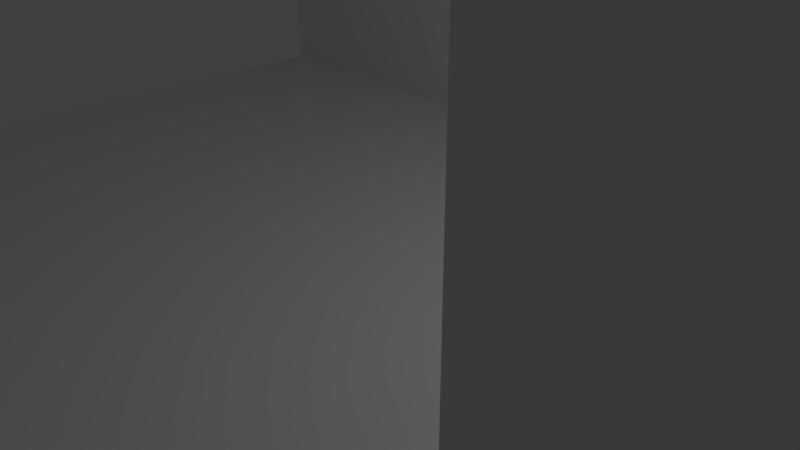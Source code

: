 # Source: studio.blend  (saved by Blender 2.79.0; exported with 4.5.12 LTS)
import bpy
from mathutils import Matrix  # noqa: F401  (used for matrix-valued properties, if any)

bpy.ops.wm.read_factory_settings(use_empty=True)
scene = bpy.context.scene
scene.name = 'Scene'

# ---- collections
col_collection_1 = bpy.data.collections.new('Collection 1'); scene.collection.children.link(col_collection_1)

# ---- materials (node trees are filled in below, after node groups)
mat_shell_material = bpy.data.materials.new('shell_material')
mat_shell_material.alpha_threshold = 0.0
mat_shell_material.use_transparent_shadow = False
mat_shell_material.roughness = 0.5
mat_shell_material.line_color = (0.0, 0.0, 0.0, 1.0)

# ---- material node trees

# ---- world
world_world = bpy.data.worlds.new('World'); scene.world = world_world
world_world.color = (0.05088, 0.05088, 0.05088)
world_world.use_sun_shadow = False
world_world.sun_shadow_jitter_overblur = 0.0
world_world.cycles.sampling_method = 'MANUAL'

# ---- cameras
cam_camera = bpy.data.cameras.new('Camera')
cam_camera.clip_end = 100.0
cam_camera.lens = 35.0
cam_camera.sensor_width = 32.0
cam_camera.sensor_height = 18.0
cam_camera.ortho_scale = 7.314
cam_camera.dof.focus_distance = 0.0
cam_camera.dof.aperture_fstop = 128.0

# ---- lights
light_lamp = bpy.data.lights.new('Lamp', 'POINT')
light_lamp.transmission_factor = 0.0
light_lamp.cutoff_distance = 30.0
light_lamp.energy = 100.0
light_lamp.shadow_buffer_clip_start = 1.001
light_lamp.shadow_soft_size = 0.1
light_lamp.shadow_maximum_resolution = 0.006
light_lamp.use_absolute_resolution = True

# ---- meshes
me_shell_geo = bpy.data.meshes.new('shell_geo')
me_shell_geo.from_pydata([(8.0, 6.0, -1.0), (8.0, -6.0, -1.0), (-8.0, -6.0, -1.0), (-8.0, 6.0, -1.0), (8.0, 6.0, 0.0), (8.0, -6.0, 0.0), (-8.0, -6.0, 0.0), (-8.0, 6.0, 0.0), (0.0, 6.0, -1.0), (0.0, -6.0, -1.0), (0.0, 6.0, 0.0), (-4.768e-07, -6.0, 0.0), (8.0, 5.0, -1.0), (-7.0, 6.0, -1.0), (8.0, 6.0, -0.5), (-7.0, -6.0, -1.0), (8.0, -6.0, -0.5), (-8.0, 5.0, -1.0), (-8.0, -6.0, -0.5), (-8.0, 6.0, -0.5), (8.0, 5.0, 0.0), (-7.0, 6.0, 0.0), (-7.0, -6.0, 0.0), (-8.0, 5.0, 0.0), (7.0, 6.0, -1.0), (7.0, -6.0, -1.0), (7.0, 6.0, 0.0), (7.0, -6.0, 0.0), (0.0, 6.0, -0.5), (-2.384e-07, -6.0, -0.5), (-2.384e-07, 5.0, 0.0), (0.0, 5.0, -1.0), (7.0, 5.0, -1.0), (7.0, 5.0, 0.0), (7.0, -6.0, -0.5), (7.0, 6.0, -0.5), (-7.0, 6.0, -0.5), (-8.0, 5.0, -0.5), (-7.0, -6.0, -0.5), (8.0, 5.0, -0.5), (-7.0, 5.0, 0.0), (-7.0, 5.0, -1.0), (8.0, 5.0, 8.0), (8.0, -6.0, 8.0), (7.0, -6.0, 8.0), (7.0, 5.0, 8.0), (-7.0, 6.0, 8.0), (-8.0, 6.0, 8.0), (-8.0, 5.0, 8.0), (7.0, 6.0, 8.0), (0.0, 6.0, 8.0), (8.0, 6.0, 8.0), (8.0, 5.0, 8.0), (-2.384e-07, 5.0, 8.0), (7.0, 5.0, 8.0), (-7.0, 5.0, 8.0)], [], [(41, 15, 2, 17), (40, 23, 6, 22), (39, 20, 5, 16), (38, 22, 6, 18), (37, 23, 7, 19), (36, 13, 3, 19), (35, 24, 8, 28), (34, 27, 11, 29), (33, 30, 11, 27), (32, 25, 9, 31), (24, 32, 31, 8), (0, 12, 32, 24), (12, 1, 25, 32), (27, 5, 43, 44), (26, 10, 50, 49), (21, 7, 47, 46), (25, 34, 29, 9), (1, 16, 34, 25), (16, 5, 27, 34), (26, 35, 28, 10), (4, 14, 35, 26), (14, 0, 24, 35), (21, 36, 19, 7), (10, 28, 36, 21), (28, 8, 13, 36), (17, 37, 19, 3), (2, 18, 37, 17), (18, 6, 23, 37), (15, 38, 18, 2), (9, 29, 38, 15), (29, 11, 22, 38), (12, 39, 16, 1), (0, 14, 39, 12), (14, 4, 20, 39), (30, 40, 22, 11), (7, 23, 48, 47), (20, 4, 51, 52), (13, 41, 17, 3), (8, 31, 41, 13), (31, 9, 15, 41), (42, 45, 44, 43), (5, 20, 42, 43), (33, 27, 44, 45), (51, 49, 54, 52), (49, 50, 53, 54), (50, 46, 55, 53), (46, 47, 48, 55), (23, 40, 55, 48), (10, 21, 46, 50), (4, 26, 49, 51), (30, 33, 54, 53), (40, 30, 53, 55)])
me_shell_geo.materials.append(mat_shell_material)
me_shell_geo.use_remesh_preserve_volume = False
me_shell_geo.use_remesh_preserve_attributes = False
me_shell_geo.use_mirror_vertex_groups = False
me_shell_geo.update()

# ---- objects
ob_shell = bpy.data.objects.new('shell', me_shell_geo)
ob_lamp = bpy.data.objects.new('Lamp', light_lamp)
ob_camera = bpy.data.objects.new('Camera', cam_camera)

# ---- transforms, parenting, visibility, modifiers, constraints
ob_shell.location = (0.0, 0.0, 0.0)
ob_shell.lock_rotations_4d = False
ob_shell.empty_display_type = 'ARROWS'
ob_shell.lineart.crease_threshold = 0.0
ob_lamp.location = (4.076, 1.005, 5.904)
ob_lamp.rotation_euler = (0.6503, 0.05522, 1.866)
ob_lamp.lock_rotations_4d = False
ob_lamp.empty_display_type = 'ARROWS'
ob_lamp.color = (0.0, 0.0, 0.0, 0.0)
ob_lamp.lineart.crease_threshold = 0.0
ob_camera.location = (7.481, -6.508, 5.344)
ob_camera.rotation_euler = (1.109, 0.0, 0.8149)
ob_camera.lock_rotations_4d = False
ob_camera.empty_display_type = 'ARROWS'
ob_camera.color = (0.0, 0.0, 0.0, 0.0)
ob_camera.display_type = 'WIRE'
ob_camera.lineart.crease_threshold = 0.0

# ---- collection membership
col_collection_1.objects.link(ob_shell)
col_collection_1.objects.link(ob_lamp)
col_collection_1.objects.link(ob_camera)

# ---- scene / render settings (as saved in the file)
scene.camera = ob_camera
scene.frame_start = 1; scene.frame_end = 250; scene.frame_set(1)
scene.render.engine = 'BLENDER_EEVEE_NEXT'
scene.render.resolution_percentage = 50
scene.render.dither_intensity = 0.0
scene.cycles.use_denoising = False
scene.cycles.samples = 128
scene.cycles.sampling_pattern = 'TABULATED_SOBOL'
scene.cycles.use_adaptive_sampling = False
scene.cycles.use_light_tree = False
scene.cycles.blur_glossy = 0.0
scene.cycles.sample_clamp_indirect = 0.0
scene.view_settings.view_transform = 'Standard'
bpy.context.view_layer.update()
